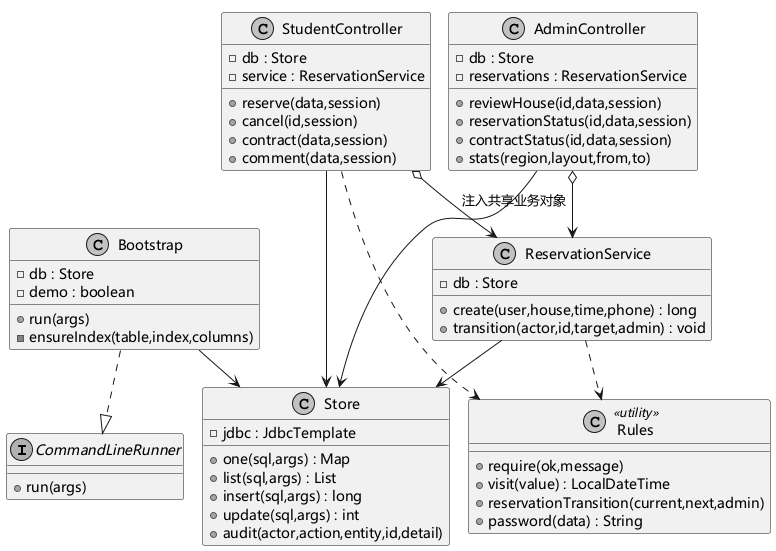

The diagram above was rendered by PlantUML. Its source (embedded in the PNG):
@startuml
!pragma layout smetana
skinparam defaultFontName Microsoft YaHei
skinparam monochrome true
skinparam shadowing false
interface CommandLineRunner {
 +run(args)
}
class Bootstrap {
 -db : Store
 -demo : boolean
 +run(args)
 -ensureIndex(table,index,columns)
}
class StudentController {
 -db : Store
 -service : ReservationService
 +reserve(data,session)
 +cancel(id,session)
 +contract(data,session)
 +comment(data,session)
}
class AdminController {
 -db : Store
 -reservations : ReservationService
 +reviewHouse(id,data,session)
 +reservationStatus(id,data,session)
 +contractStatus(id,data,session)
 +stats(region,layout,from,to)
}
class ReservationService {
 -db : Store
 +create(user,house,time,phone) : long
 +transition(actor,id,target,admin) : void
}
class Store {
 -jdbc : JdbcTemplate
 +one(sql,args) : Map
 +list(sql,args) : List
 +insert(sql,args) : long
 +update(sql,args) : int
 +audit(actor,action,entity,id,detail)
}
class Rules <<utility>> {
 +require(ok,message)
 +visit(value) : LocalDateTime
 +reservationTransition(current,next,admin)
 +password(data) : String
}
Bootstrap ..|> CommandLineRunner
Bootstrap --> Store
StudentController o--> ReservationService : 注入共享业务对象
AdminController o--> ReservationService
ReservationService --> Store
StudentController --> Store
AdminController --> Store
ReservationService ..> Rules
StudentController ..> Rules
@enduml